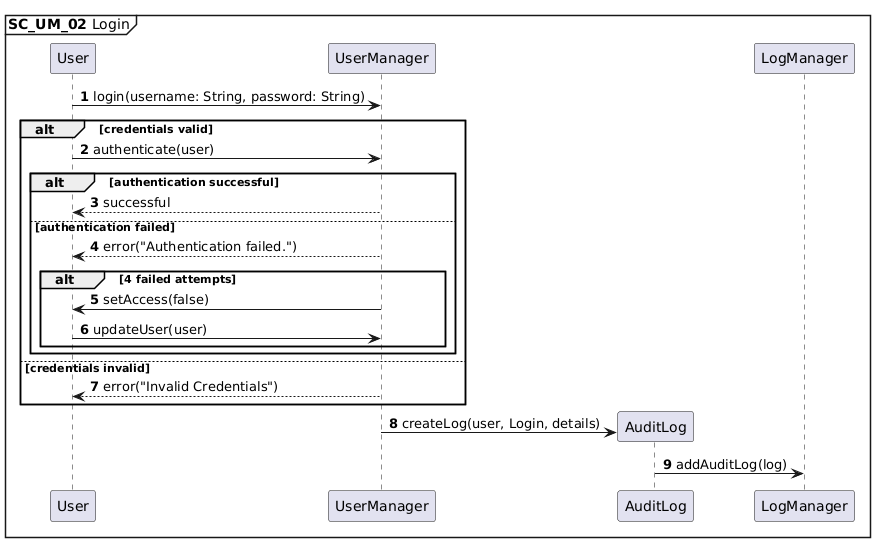

The diagram above was rendered by PlantUML. Its source (embedded in the PNG):
@startuml
autonumber
mainframe **SC_UM_02** Login

User -> UserManager : login(username: String, password: String)
alt credentials valid
    User -> UserManager: authenticate(user)
    alt authentication successful
        UserManager --> User : successful
    else authentication failed
        UserManager --> User : error("Authentication failed.")
        alt 4 failed attempts
            UserManager -> User : setAccess(false)
            User -> UserManager: updateUser(user)
        end
    end
else credentials invalid
    UserManager --> User : error("Invalid Credentials")
end
UserManager -> AuditLog **: createLog(user, Login, details)
AuditLog -> LogManager: addAuditLog(log)
@enduml